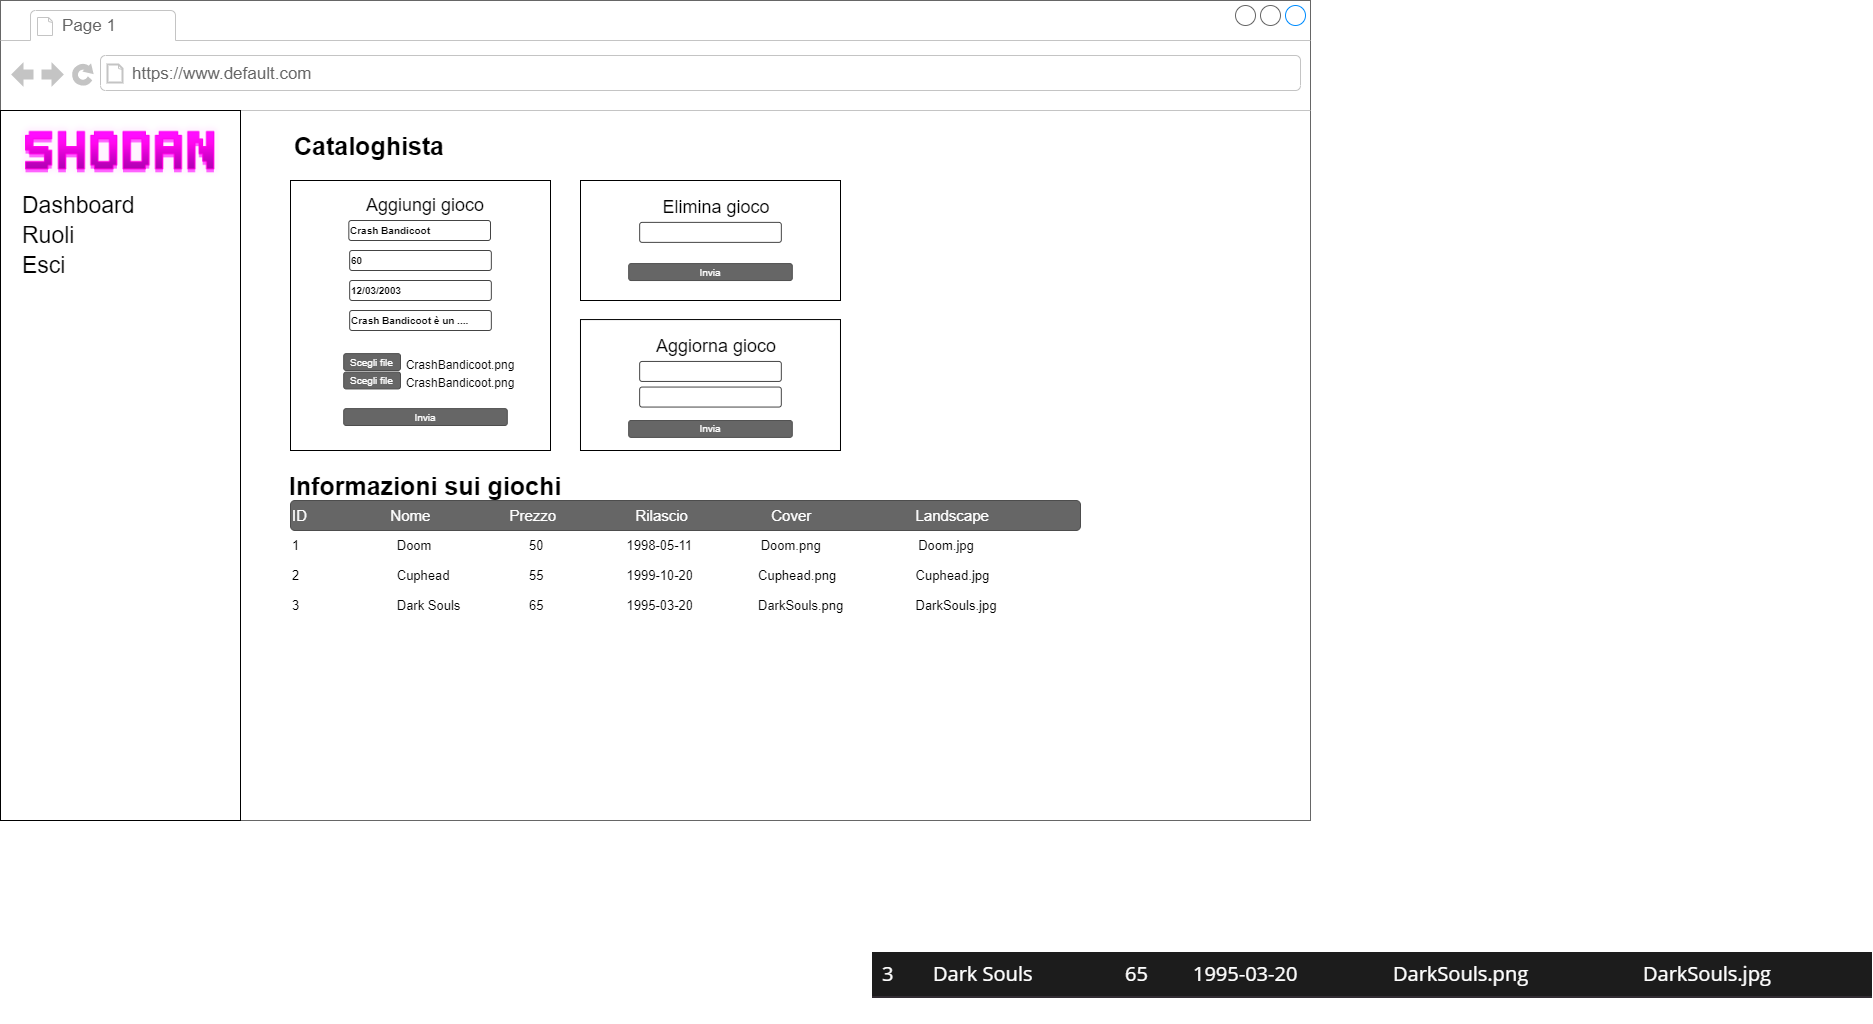

The diagram above was exported from draw.io. Its source (the exported page's mxGraphModel, read from the mxfile embedded in the PNG):
<mxGraphModel dx="1367" dy="779" grid="1" gridSize="10" guides="1" tooltips="1" connect="1" arrows="1" fold="1" page="1" pageScale="1" pageWidth="1100" pageHeight="850" background="#ffffff" math="0" shadow="0">
  <root>
    <mxCell id="0" />
    <mxCell id="1" parent="0" />
    <mxCell id="Fosb-WAXDpA8GpfwbTCY-1" value="" style="strokeWidth=1;shadow=0;dashed=0;align=center;html=1;shape=mxgraph.mockup.containers.browserWindow;rSize=0;strokeColor=#666666;mainText=,;recursiveResize=0;rounded=0;labelBackgroundColor=none;fontFamily=Verdana;fontSize=12" parent="1" vertex="1">
      <mxGeometry x="100" y="70" width="1310" height="820" as="geometry" />
    </mxCell>
    <mxCell id="Fosb-WAXDpA8GpfwbTCY-2" value="Page 1" style="strokeWidth=1;shadow=0;dashed=0;align=center;html=1;shape=mxgraph.mockup.containers.anchor;fontSize=17;fontColor=#666666;align=left;" parent="Fosb-WAXDpA8GpfwbTCY-1" vertex="1">
      <mxGeometry x="60" y="12" width="110" height="26" as="geometry" />
    </mxCell>
    <mxCell id="Fosb-WAXDpA8GpfwbTCY-3" value="https://www.default.com" style="strokeWidth=1;shadow=0;dashed=0;align=center;html=1;shape=mxgraph.mockup.containers.anchor;rSize=0;fontSize=17;fontColor=#666666;align=left;" parent="Fosb-WAXDpA8GpfwbTCY-1" vertex="1">
      <mxGeometry x="130" y="60" width="250" height="26" as="geometry" />
    </mxCell>
    <mxCell id="Fosb-WAXDpA8GpfwbTCY-4" value="" style="rounded=0;whiteSpace=wrap;html=1;" parent="Fosb-WAXDpA8GpfwbTCY-1" vertex="1">
      <mxGeometry y="110" width="240" height="710" as="geometry" />
    </mxCell>
    <mxCell id="Fosb-WAXDpA8GpfwbTCY-6" value="Dashboard" style="text;html=1;strokeColor=none;fillColor=none;align=left;verticalAlign=middle;whiteSpace=wrap;rounded=0;fontSize=23;" parent="Fosb-WAXDpA8GpfwbTCY-1" vertex="1">
      <mxGeometry x="20" y="190" width="110" height="30" as="geometry" />
    </mxCell>
    <mxCell id="Fosb-WAXDpA8GpfwbTCY-12" value="Ruoli" style="text;html=1;strokeColor=none;fillColor=none;align=left;verticalAlign=middle;whiteSpace=wrap;rounded=0;fontSize=23;" parent="Fosb-WAXDpA8GpfwbTCY-1" vertex="1">
      <mxGeometry x="20" y="220" width="110" height="30" as="geometry" />
    </mxCell>
    <mxCell id="Fosb-WAXDpA8GpfwbTCY-13" value="Esci" style="text;html=1;strokeColor=none;fillColor=none;align=left;verticalAlign=middle;whiteSpace=wrap;rounded=0;fontSize=23;" parent="Fosb-WAXDpA8GpfwbTCY-1" vertex="1">
      <mxGeometry x="20" y="250" width="110" height="30" as="geometry" />
    </mxCell>
    <mxCell id="Fosb-WAXDpA8GpfwbTCY-30" value="&lt;font size=&quot;1&quot;&gt;&lt;b style=&quot;font-size: 25px&quot;&gt;Informazioni sui giochi&lt;/b&gt;&lt;/font&gt;" style="text;html=1;strokeColor=none;fillColor=none;align=center;verticalAlign=middle;whiteSpace=wrap;rounded=0;fontSize=10;" parent="Fosb-WAXDpA8GpfwbTCY-1" vertex="1">
      <mxGeometry x="255" y="470" width="340" height="30" as="geometry" />
    </mxCell>
    <mxCell id="Fosb-WAXDpA8GpfwbTCY-32" value="&lt;font style=&quot;font-size: 15px&quot;&gt;ID&amp;nbsp; &amp;nbsp; &amp;nbsp; &amp;nbsp; &amp;nbsp; &amp;nbsp; &amp;nbsp; &amp;nbsp; &amp;nbsp; &amp;nbsp; Nome &lt;/font&gt;&lt;span style=&quot;font-size: 15px&quot;&gt;&amp;nbsp; &amp;nbsp; &amp;nbsp; &amp;nbsp; &amp;nbsp; &amp;nbsp; &amp;nbsp; &amp;nbsp; &amp;nbsp; Prezzo &lt;/span&gt;&lt;span style=&quot;font-size: 15px&quot;&gt;&amp;nbsp; &amp;nbsp; &amp;nbsp; &amp;nbsp;&amp;nbsp;&lt;/span&gt;&lt;span style=&quot;font-size: 15px&quot;&gt;&amp;nbsp; &amp;nbsp; &amp;nbsp; &amp;nbsp; &amp;nbsp; Rilascio&amp;nbsp; &amp;nbsp; &amp;nbsp; &amp;nbsp; &amp;nbsp; &amp;nbsp; &amp;nbsp; &amp;nbsp; &amp;nbsp; &amp;nbsp; Cover&amp;nbsp; &amp;nbsp; &amp;nbsp; &amp;nbsp; &amp;nbsp; &amp;nbsp; &amp;nbsp; &amp;nbsp; &amp;nbsp; &amp;nbsp; &amp;nbsp; &amp;nbsp; &amp;nbsp;Landscape&lt;/span&gt;" style="rounded=1;html=1;shadow=0;dashed=0;whiteSpace=wrap;fontSize=10;fillColor=#666666;align=left;strokeColor=#4D4D4D;fontColor=#ffffff;" parent="Fosb-WAXDpA8GpfwbTCY-1" vertex="1">
      <mxGeometry x="290" y="500" width="790" height="30" as="geometry" />
    </mxCell>
    <mxCell id="Fosb-WAXDpA8GpfwbTCY-36" value="" style="rounded=0;whiteSpace=wrap;html=1;" parent="Fosb-WAXDpA8GpfwbTCY-1" vertex="1">
      <mxGeometry x="290" y="180" width="260" height="270" as="geometry" />
    </mxCell>
    <mxCell id="Fosb-WAXDpA8GpfwbTCY-37" value="&lt;font style=&quot;font-size: 18px&quot;&gt;Aggiungi gioco&lt;/font&gt;" style="text;html=1;strokeColor=none;fillColor=none;align=center;verticalAlign=middle;whiteSpace=wrap;rounded=0;fontSize=15;" parent="Fosb-WAXDpA8GpfwbTCY-1" vertex="1">
      <mxGeometry x="340" y="190" width="170" height="30" as="geometry" />
    </mxCell>
    <mxCell id="Fosb-WAXDpA8GpfwbTCY-38" value="&lt;span style=&quot;font-size: 10px&quot;&gt;&lt;b&gt;Crash Bandicoot&lt;/b&gt;&lt;/span&gt;" style="strokeWidth=1;html=1;shadow=0;dashed=0;shape=mxgraph.ios.iTextInput;strokeColor=#444444;align=left;buttonText=;fontSize=8" parent="Fosb-WAXDpA8GpfwbTCY-1" vertex="1">
      <mxGeometry x="348.32000000000005" y="220" width="141.68" height="20" as="geometry" />
    </mxCell>
    <mxCell id="Fosb-WAXDpA8GpfwbTCY-39" value="&lt;b&gt;&lt;font style=&quot;font-size: 10px&quot;&gt;60&lt;/font&gt;&lt;/b&gt;" style="strokeWidth=1;html=1;shadow=0;dashed=0;shape=mxgraph.ios.iTextInput;strokeColor=#444444;align=left;buttonText=;fontSize=8" parent="Fosb-WAXDpA8GpfwbTCY-1" vertex="1">
      <mxGeometry x="349.1600000000001" y="250" width="141.68" height="20" as="geometry" />
    </mxCell>
    <mxCell id="Fosb-WAXDpA8GpfwbTCY-40" value="&lt;b&gt;&lt;font style=&quot;font-size: 10px&quot;&gt;12/03/2003&lt;/font&gt;&lt;/b&gt;" style="strokeWidth=1;html=1;shadow=0;dashed=0;shape=mxgraph.ios.iTextInput;strokeColor=#444444;align=left;buttonText=;fontSize=8" parent="Fosb-WAXDpA8GpfwbTCY-1" vertex="1">
      <mxGeometry x="349.1600000000001" y="280" width="141.68" height="20" as="geometry" />
    </mxCell>
    <mxCell id="Fosb-WAXDpA8GpfwbTCY-41" value="Invia" style="rounded=1;html=1;shadow=0;dashed=0;whiteSpace=wrap;fontSize=10;fillColor=#666666;align=center;strokeColor=#4D4D4D;fontColor=#ffffff;" parent="Fosb-WAXDpA8GpfwbTCY-1" vertex="1">
      <mxGeometry x="343.20000000000005" y="408.12" width="163.59" height="16.88" as="geometry" />
    </mxCell>
    <mxCell id="Fosb-WAXDpA8GpfwbTCY-52" value="" style="rounded=0;whiteSpace=wrap;html=1;" parent="Fosb-WAXDpA8GpfwbTCY-1" vertex="1">
      <mxGeometry x="580" y="180" width="260" height="120" as="geometry" />
    </mxCell>
    <mxCell id="Fosb-WAXDpA8GpfwbTCY-53" value="&lt;font style=&quot;font-size: 18px&quot;&gt;Elimina gioco&lt;/font&gt;" style="text;html=1;strokeColor=none;fillColor=none;align=center;verticalAlign=middle;whiteSpace=wrap;rounded=0;fontSize=15;" parent="Fosb-WAXDpA8GpfwbTCY-1" vertex="1">
      <mxGeometry x="630.84" y="191.88" width="170" height="30" as="geometry" />
    </mxCell>
    <mxCell id="Fosb-WAXDpA8GpfwbTCY-54" value="" style="strokeWidth=1;html=1;shadow=0;dashed=0;shape=mxgraph.ios.iTextInput;strokeColor=#444444;align=left;buttonText=;fontSize=8" parent="Fosb-WAXDpA8GpfwbTCY-1" vertex="1">
      <mxGeometry x="639.1600000000001" y="221.88" width="141.68" height="20" as="geometry" />
    </mxCell>
    <mxCell id="Fosb-WAXDpA8GpfwbTCY-57" value="Invia" style="rounded=1;html=1;shadow=0;dashed=0;whiteSpace=wrap;fontSize=10;fillColor=#666666;align=center;strokeColor=#4D4D4D;fontColor=#ffffff;" parent="Fosb-WAXDpA8GpfwbTCY-1" vertex="1">
      <mxGeometry x="628.2" y="263.12" width="163.59" height="16.88" as="geometry" />
    </mxCell>
    <mxCell id="Fosb-WAXDpA8GpfwbTCY-58" value="&lt;b&gt;&lt;font style=&quot;font-size: 10px&quot;&gt;Crash Bandicoot è un ....&lt;/font&gt;&lt;/b&gt;" style="strokeWidth=1;html=1;shadow=0;dashed=0;shape=mxgraph.ios.iTextInput;strokeColor=#444444;align=left;buttonText=;fontSize=8" parent="Fosb-WAXDpA8GpfwbTCY-1" vertex="1">
      <mxGeometry x="349.1600000000001" y="310" width="141.68" height="20" as="geometry" />
    </mxCell>
    <mxCell id="Fosb-WAXDpA8GpfwbTCY-59" value="Scegli file" style="rounded=1;html=1;shadow=0;dashed=0;whiteSpace=wrap;fontSize=10;fillColor=#666666;align=center;strokeColor=#4D4D4D;fontColor=#ffffff;" parent="Fosb-WAXDpA8GpfwbTCY-1" vertex="1">
      <mxGeometry x="343.2" y="371.56" width="56.8" height="16.88" as="geometry" />
    </mxCell>
    <mxCell id="Fosb-WAXDpA8GpfwbTCY-60" value="&lt;font style=&quot;font-size: 12px&quot;&gt;&lt;font style=&quot;font-size: 12px&quot;&gt;CrashBandicoot&lt;/font&gt;.png&lt;/font&gt;" style="text;html=1;strokeColor=none;fillColor=none;align=center;verticalAlign=middle;whiteSpace=wrap;rounded=0;fontSize=23;" parent="Fosb-WAXDpA8GpfwbTCY-1" vertex="1">
      <mxGeometry x="400" y="371.56" width="120" height="15" as="geometry" />
    </mxCell>
    <mxCell id="Fosb-WAXDpA8GpfwbTCY-65" value="&lt;font size=&quot;1&quot;&gt;&lt;b style=&quot;font-size: 25px&quot;&gt;Cataloghista&lt;/b&gt;&lt;/font&gt;" style="text;html=1;strokeColor=none;fillColor=none;align=center;verticalAlign=middle;whiteSpace=wrap;rounded=0;fontSize=10;" parent="Fosb-WAXDpA8GpfwbTCY-1" vertex="1">
      <mxGeometry x="290" y="130" width="158.4" height="30" as="geometry" />
    </mxCell>
    <mxCell id="p_Z96YlYlTDAVb37Z6Kk-1" value="Scegli file" style="rounded=1;html=1;shadow=0;dashed=0;whiteSpace=wrap;fontSize=10;fillColor=#666666;align=center;strokeColor=#4D4D4D;fontColor=#ffffff;" parent="Fosb-WAXDpA8GpfwbTCY-1" vertex="1">
      <mxGeometry x="343.2" y="353.12" width="56.8" height="16.88" as="geometry" />
    </mxCell>
    <mxCell id="p_Z96YlYlTDAVb37Z6Kk-2" value="&lt;font style=&quot;font-size: 12px&quot;&gt;&lt;font style=&quot;font-size: 12px&quot;&gt;CrashBandicoot&lt;/font&gt;.png&lt;/font&gt;" style="text;html=1;strokeColor=none;fillColor=none;align=center;verticalAlign=middle;whiteSpace=wrap;rounded=0;fontSize=23;" parent="Fosb-WAXDpA8GpfwbTCY-1" vertex="1">
      <mxGeometry x="400" y="353.12" width="120" height="15" as="geometry" />
    </mxCell>
    <mxCell id="p_Z96YlYlTDAVb37Z6Kk-5" value="1&amp;nbsp; &amp;nbsp; &amp;nbsp; &amp;nbsp; &amp;nbsp; &amp;nbsp; &amp;nbsp; &amp;nbsp; &amp;nbsp; &amp;nbsp; &amp;nbsp; &amp;nbsp; &amp;nbsp; &amp;nbsp;Doom&amp;nbsp; &amp;nbsp; &amp;nbsp; &amp;nbsp; &amp;nbsp; &amp;nbsp; &amp;nbsp; &amp;nbsp; &amp;nbsp; &amp;nbsp; &amp;nbsp; &amp;nbsp; &amp;nbsp; &amp;nbsp;50&amp;nbsp; &amp;nbsp; &amp;nbsp; &amp;nbsp; &amp;nbsp; &amp;nbsp; &amp;nbsp; &amp;nbsp; &amp;nbsp; &amp;nbsp; &amp;nbsp; &amp;nbsp;1998-05-11&amp;nbsp; &amp;nbsp; &amp;nbsp; &amp;nbsp; &amp;nbsp; &amp;nbsp; &amp;nbsp; &amp;nbsp; &amp;nbsp; &amp;nbsp;Doom.png&amp;nbsp; &amp;nbsp; &amp;nbsp; &amp;nbsp; &amp;nbsp; &amp;nbsp; &amp;nbsp; &amp;nbsp; &amp;nbsp; &amp;nbsp; &amp;nbsp; &amp;nbsp; &amp;nbsp; &amp;nbsp;Doom.jpg" style="text;html=1;strokeColor=none;fillColor=none;align=left;verticalAlign=middle;whiteSpace=wrap;rounded=0;labelBackgroundColor=#FFFFFF;fontSize=13;fontColor=#000000;" parent="Fosb-WAXDpA8GpfwbTCY-1" vertex="1">
      <mxGeometry x="290" y="530" width="790" height="30" as="geometry" />
    </mxCell>
    <mxCell id="p_Z96YlYlTDAVb37Z6Kk-6" value="2&amp;nbsp; &amp;nbsp; &amp;nbsp; &amp;nbsp; &amp;nbsp; &amp;nbsp; &amp;nbsp; &amp;nbsp; &amp;nbsp; &amp;nbsp; &amp;nbsp; &amp;nbsp; &amp;nbsp; &amp;nbsp;Cuphead&amp;nbsp; &amp;nbsp; &amp;nbsp; &amp;nbsp; &amp;nbsp; &amp;nbsp; &amp;nbsp; &amp;nbsp; &amp;nbsp; &amp;nbsp; &amp;nbsp; 55&amp;nbsp; &amp;nbsp; &amp;nbsp; &amp;nbsp; &amp;nbsp; &amp;nbsp; &amp;nbsp; &amp;nbsp; &amp;nbsp; &amp;nbsp; &amp;nbsp; &amp;nbsp;1999-10-20&amp;nbsp; &amp;nbsp; &amp;nbsp; &amp;nbsp; &amp;nbsp; &amp;nbsp; &amp;nbsp; &amp;nbsp; &amp;nbsp; Cuphead.png&amp;nbsp; &amp;nbsp; &amp;nbsp; &amp;nbsp; &amp;nbsp; &amp;nbsp; &amp;nbsp; &amp;nbsp; &amp;nbsp; &amp;nbsp; &amp;nbsp; Cuphead.jpg" style="text;html=1;strokeColor=none;fillColor=none;align=left;verticalAlign=middle;whiteSpace=wrap;rounded=0;labelBackgroundColor=#FFFFFF;fontSize=13;fontColor=#000000;" parent="Fosb-WAXDpA8GpfwbTCY-1" vertex="1">
      <mxGeometry x="290" y="560" width="790" height="30" as="geometry" />
    </mxCell>
    <mxCell id="p_Z96YlYlTDAVb37Z6Kk-7" value="3&amp;nbsp; &amp;nbsp; &amp;nbsp; &amp;nbsp; &amp;nbsp; &amp;nbsp; &amp;nbsp; &amp;nbsp; &amp;nbsp; &amp;nbsp; &amp;nbsp; &amp;nbsp; &amp;nbsp; &amp;nbsp;Dark Souls&amp;nbsp; &amp;nbsp; &amp;nbsp; &amp;nbsp; &amp;nbsp; &amp;nbsp; &amp;nbsp; &amp;nbsp; &amp;nbsp; &amp;nbsp;65&amp;nbsp; &amp;nbsp; &amp;nbsp; &amp;nbsp; &amp;nbsp; &amp;nbsp; &amp;nbsp; &amp;nbsp; &amp;nbsp; &amp;nbsp; &amp;nbsp; &amp;nbsp;1995-03-20&amp;nbsp; &amp;nbsp; &amp;nbsp; &amp;nbsp; &amp;nbsp; &amp;nbsp; &amp;nbsp; &amp;nbsp; &amp;nbsp; DarkSouls.png&amp;nbsp; &amp;nbsp; &amp;nbsp; &amp;nbsp; &amp;nbsp; &amp;nbsp; &amp;nbsp; &amp;nbsp; &amp;nbsp; &amp;nbsp; DarkSouls.jpg" style="text;html=1;strokeColor=none;fillColor=none;align=left;verticalAlign=middle;whiteSpace=wrap;rounded=0;labelBackgroundColor=#FFFFFF;fontSize=13;fontColor=#000000;" parent="Fosb-WAXDpA8GpfwbTCY-1" vertex="1">
      <mxGeometry x="290" y="590" width="790" height="30" as="geometry" />
    </mxCell>
    <mxCell id="a7ManwssxLdNuEBiBa5i-2" value="" style="rounded=0;whiteSpace=wrap;html=1;" parent="Fosb-WAXDpA8GpfwbTCY-1" vertex="1">
      <mxGeometry x="579.99" y="319.06" width="260" height="130.94" as="geometry" />
    </mxCell>
    <mxCell id="a7ManwssxLdNuEBiBa5i-3" value="&lt;font style=&quot;font-size: 18px&quot;&gt;Aggiorna gioco&lt;/font&gt;" style="text;html=1;strokeColor=none;fillColor=none;align=center;verticalAlign=middle;whiteSpace=wrap;rounded=0;fontSize=15;" parent="Fosb-WAXDpA8GpfwbTCY-1" vertex="1">
      <mxGeometry x="630.83" y="330.94" width="170" height="30" as="geometry" />
    </mxCell>
    <mxCell id="a7ManwssxLdNuEBiBa5i-4" value="" style="strokeWidth=1;html=1;shadow=0;dashed=0;shape=mxgraph.ios.iTextInput;strokeColor=#444444;align=left;buttonText=;fontSize=8" parent="Fosb-WAXDpA8GpfwbTCY-1" vertex="1">
      <mxGeometry x="639.1500000000001" y="360.94" width="141.68" height="20" as="geometry" />
    </mxCell>
    <mxCell id="a7ManwssxLdNuEBiBa5i-5" value="Invia" style="rounded=1;html=1;shadow=0;dashed=0;whiteSpace=wrap;fontSize=10;fillColor=#666666;align=center;strokeColor=#4D4D4D;fontColor=#ffffff;" parent="Fosb-WAXDpA8GpfwbTCY-1" vertex="1">
      <mxGeometry x="628.19" y="420" width="163.59" height="16.88" as="geometry" />
    </mxCell>
    <mxCell id="a7ManwssxLdNuEBiBa5i-6" value="" style="strokeWidth=1;html=1;shadow=0;dashed=0;shape=mxgraph.ios.iTextInput;strokeColor=#444444;align=left;buttonText=;fontSize=8" parent="Fosb-WAXDpA8GpfwbTCY-1" vertex="1">
      <mxGeometry x="639.1400000000001" y="386.56" width="141.68" height="20" as="geometry" />
    </mxCell>
    <mxCell id="a7ManwssxLdNuEBiBa5i-15" value="" style="shape=image;verticalLabelPosition=bottom;labelBackgroundColor=#ffffff;verticalAlign=top;aspect=fixed;imageAspect=0;image=data:image/png,(base64 omitted: 15664 chars);" parent="Fosb-WAXDpA8GpfwbTCY-1" vertex="1">
      <mxGeometry x="20" y="121.28" width="200" height="58.72" as="geometry" />
    </mxCell>
    <mxCell id="p_Z96YlYlTDAVb37Z6Kk-11" value="&lt;table class=&quot;table&quot; style=&quot;border-collapse: collapse; margin: 25px 0px; font-size: 20px; min-width: 1000px; color: rgb(255, 255, 255); font-family: &amp;quot;open sans&amp;quot;; font-style: normal; font-weight: 400; letter-spacing: normal; text-transform: none; word-spacing: 0px; background-color: rgb(28, 28, 28);&quot;&gt;&lt;tbody&gt;&lt;tr class=&quot;table-row&quot; style=&quot;border-bottom: 2px solid rgb(50 , 45 , 51)&quot;&gt;&lt;td class=&quot;table-data&quot; style=&quot;padding: 10px&quot;&gt;3&lt;/td&gt;&lt;td class=&quot;table-data&quot; style=&quot;padding: 10px&quot;&gt;Dark Souls&lt;/td&gt;&lt;td class=&quot;table-data&quot; style=&quot;padding: 10px&quot;&gt;65&lt;/td&gt;&lt;td class=&quot;table-data&quot; style=&quot;padding: 10px&quot;&gt;1995-03-20&lt;/td&gt;&lt;td class=&quot;table-data&quot; style=&quot;padding: 10px&quot;&gt;DarkSouls.png&lt;/td&gt;&lt;td class=&quot;table-data&quot; style=&quot;padding: 10px&quot;&gt;DarkSouls.jpg&lt;/td&gt;&lt;/tr&gt;&lt;/tbody&gt;&lt;/table&gt;" style="text;whiteSpace=wrap;html=1;fontSize=13;fontColor=#000000;" parent="1" vertex="1">
      <mxGeometry x="970" y="990" width="550" height="100" as="geometry" />
    </mxCell>
  </root>
</mxGraphModel>